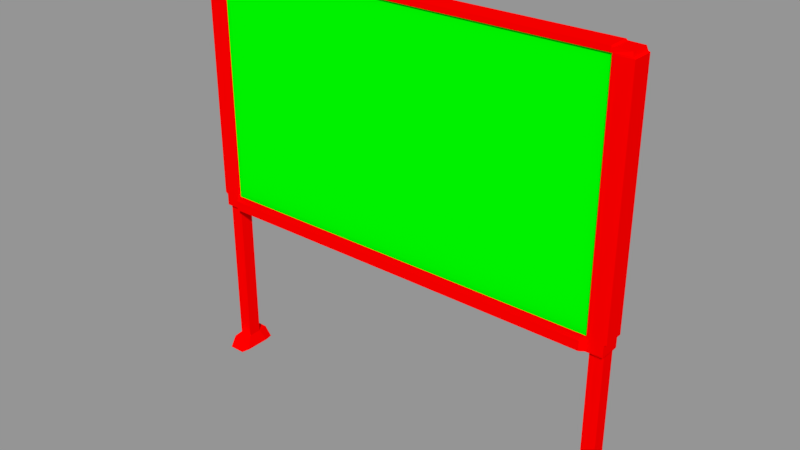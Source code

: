 # Source: Pizarra.blend  (saved by Blender 2.79.0; exported with 4.5.12 LTS)
import bpy
from mathutils import Matrix  # noqa: F401  (used for matrix-valued properties, if any)

bpy.ops.wm.read_factory_settings(use_empty=True)
scene = bpy.context.scene
scene.name = 'Scene'

# ---- collections
col_collection_1 = bpy.data.collections.new('Collection 1'); scene.collection.children.link(col_collection_1)

# ---- materials (node trees are filled in below, after node groups)
mat_pizarra = bpy.data.materials.new('Pizarra')
mat_pizarra.alpha_threshold = 0.0
mat_pizarra.use_transparent_shadow = False
mat_pizarra.diffuse_color = (0.0, 1.0, 0.0, 1.0)
mat_pizarra.roughness = 0.5
mat_madera = bpy.data.materials.new('Madera')
mat_madera.alpha_threshold = 0.0
mat_madera.use_transparent_shadow = False
mat_madera.diffuse_color = (1.0, 0.0, 0.0, 1.0)
mat_madera.roughness = 0.5

# ---- material node trees

# ---- meshes
me_pizarra = bpy.data.meshes.new('Pizarra')
me_pizarra.from_pydata([(0.0, 0.05041, 0.7986), (0.0, 0.05041, 2.0), (0.0, -0.07629, 0.8021), (0.0, -0.05041, 2.0), (-0.9578, 0.05041, 0.7931), (-0.9497, 0.06049, -5.406e-08), (-0.9578, -0.05041, 0.7931), (-0.9497, -0.06049, -1.261e-07), (-1.034, 0.05041, 0.7931), (-1.046, 0.06049, -5.406e-08), (-1.034, -0.05041, 0.7931), (-1.046, -0.06049, -1.261e-07), (-0.9578, -0.04949, 1.995), (-0.9578, 0.04955, 1.995), (-1.033, 0.04471, 1.995), (-1.033, -0.04517, 1.995), (-0.9578, -0.05041, 1.976), (0.0, 0.05041, 1.976), (0.0, -0.05041, 1.976), (0.9528, -0.03982, 1.971), (-0.9658, 0.03226, 0.06278), (-1.03, 0.03226, 0.06278), (-1.03, -0.03226, 0.06278), (-0.9658, -0.03226, 0.06278), (-0.9578, 0.1008, 1.671e-07), (-1.038, 0.1008, 1.671e-07), (0.9528, 0.05041, 1.971), (0.9578, 0.05041, 1.971), (-0.9722, 0.08065, 0.06278), (-1.024, 0.08065, 0.06278), (-0.9578, -0.1008, -1.201e-07), (-1.038, -0.1008, -1.201e-07), (-1.024, -0.08065, 0.06278), (-0.9722, -0.08065, 0.06278), (1.046, 0.05041, 1.971), (0.9578, 0.05041, 0.7931), (0.9497, 0.06049, -5.406e-08), (0.9578, -0.05041, 0.7931), (0.9497, -0.06049, -1.261e-07), (1.034, 0.05041, 0.7931), (-1.038, 0.04955, 1.976), (1.046, 0.06049, -5.406e-08), (-0.9578, 0.05041, 1.976), (-1.038, -0.04949, 1.976), (1.034, -0.05041, 0.7931), (1.046, -0.06049, -1.261e-07), (-1.03, -0.03226, 0.7854), (-0.9658, 0.03226, 0.7854), (-1.03, 0.03226, 0.7854), (-0.9658, -0.03226, 0.7854), (0.9578, -0.04949, 1.995), (0.9578, 0.04955, 1.995), (1.033, 0.04471, 1.995), (1.033, -0.04517, 1.995), (0.9578, -0.05041, 1.976), (0.9578, -0.05041, 1.971), (0.0, -0.07629, 0.8482), (-1.034, -0.05041, 0.8482), (0.0, 0.05041, 0.8482), (-0.9578, -0.05041, 0.8482), (-1.034, 0.05041, 0.8482), (-0.9578, 0.05041, 0.8482), (1.046, -0.05041, 1.971), (0.9658, 0.03226, 0.06278), (1.03, 0.03226, 0.06278), (1.03, -0.03226, 0.06278), (0.9658, -0.03226, 0.06278), (0.9578, 0.1008, 1.671e-07), (1.038, 0.1008, 1.671e-07), (0.9722, 0.08065, 0.06278), (1.024, 0.08065, 0.06278), (0.9578, -0.1008, -1.201e-07), (-0.9528, 0.05041, 2.0), (-0.9528, 0.05041, 0.7986), (-0.9421, -0.07629, 0.8014), (-0.9528, -0.05041, 2.0), (-0.9528, -0.05041, 1.976), (-0.9528, 0.05041, 1.976), (-0.9528, 0.05041, 0.8482), (-0.9421, -0.07629, 0.8482), (-1.046, -0.05041, 0.8557), (0.0, -0.03982, 0.8557), (0.0, 0.05041, 0.8557), (-0.9578, -0.05041, 0.8557), (-1.046, 0.05041, 0.8557), (-0.9578, 0.05041, 0.8557), (1.038, -0.1008, -1.201e-07), (1.024, -0.08065, 0.06278), (0.9722, -0.08065, 0.06278), (1.038, 0.04955, 1.976), (-0.9528, 0.05041, 0.8557), (-0.9528, -0.03982, 0.8557), (-1.046, -0.05041, 1.971), (0.9578, 0.05041, 1.976), (0.0, -0.03982, 1.971), (0.0, 0.05041, 1.971), (-0.9578, -0.05041, 1.971), (-1.046, 0.05041, 1.971), (-0.9578, 0.05041, 1.971), (1.038, -0.04949, 1.976), (1.03, -0.03226, 0.7854), (0.9658, 0.03226, 0.7854), (-0.9528, 0.05041, 1.971), (-0.9528, -0.03982, 1.971), (1.03, 0.03226, 0.7854), (0.9658, -0.03226, 0.7854), (0.9528, -0.03982, 0.8557), (1.034, -0.05041, 0.8482), (0.9528, 0.05041, 0.8557), (0.9578, -0.05041, 0.8482), (1.034, 0.05041, 0.8482), (0.9578, 0.05041, 0.8482), (0.9528, 0.05041, 2.0), (0.9528, 0.05041, 0.7986), (0.9421, -0.07629, 0.8014), (0.9528, -0.05041, 2.0), (0.9528, -0.05041, 1.976), (0.9528, 0.05041, 1.976), (0.9528, 0.05041, 0.8482), (0.9421, -0.07629, 0.8482), (1.046, -0.05041, 0.8557), (0.9578, 0.05041, 0.8557), (1.046, 0.05041, 0.8557), (0.9578, -0.05041, 0.8557)], [], [(68, 67, 69, 70), (9, 5, 7, 11), (36, 67, 68, 41), (94, 19, 116, 18), (73, 0, 2, 74), (77, 72, 1, 17), (47, 4, 6, 49), (13, 14, 15, 12), (113, 0, 58, 118), (48, 8, 4, 47), (49, 6, 10, 46), (46, 10, 8, 48), (113, 114, 2, 0), (64, 70, 69, 63), (122, 121, 27, 34), (16, 12, 15, 43), (62, 34, 89, 99), (43, 15, 14, 40), (26, 95, 17, 117), (36, 38, 66, 63), (123, 120, 62, 55), (76, 75, 12, 16), (72, 13, 12, 75), (40, 14, 13, 42), (63, 69, 67, 36), (121, 108, 26, 27), (11, 22, 21, 9), (19, 55, 54, 116), (21, 20, 28, 29), (5, 20, 23, 7), (25, 29, 28, 24), (9, 21, 29, 25), (66, 65, 100, 105), (5, 9, 25, 24), (20, 5, 24, 28), (30, 33, 32, 31), (22, 11, 31, 32), (11, 7, 30, 31), (7, 23, 33, 30), (23, 22, 32, 33), (63, 66, 105, 101), (71, 86, 87, 88), (34, 27, 93, 89), (35, 113, 118, 111), (66, 88, 87, 65), (89, 93, 51, 52), (54, 99, 53, 50), (100, 104, 39, 44), (114, 37, 109, 119), (1, 3, 115, 112), (65, 87, 86, 45), (18, 116, 115, 3), (97, 40, 42, 98), (103, 76, 16, 96), (41, 68, 70, 64), (92, 43, 40, 97), (96, 16, 43, 92), (44, 39, 110, 107), (107, 110, 122, 120), (102, 77, 17, 95), (22, 46, 48, 21), (23, 49, 46, 22), (21, 48, 47, 20), (20, 47, 49, 23), (112, 115, 50, 51), (117, 17, 1, 112), (116, 54, 50, 115), (45, 86, 71, 38), (73, 78, 58, 0), (101, 105, 37, 35), (6, 59, 57, 10), (10, 57, 60, 8), (118, 58, 82, 108), (74, 79, 59, 6), (8, 60, 61, 4), (41, 45, 38, 36), (2, 114, 119, 56), (104, 101, 35, 39), (2, 56, 79, 74), (4, 61, 78, 73), (98, 42, 77, 102), (94, 18, 76, 103), (1, 72, 75, 3), (18, 3, 75, 76), (42, 13, 72, 77), (4, 73, 74, 6), (56, 81, 91, 79), (61, 85, 90, 78), (27, 26, 117, 93), (78, 90, 82, 58), (108, 82, 95, 26), (59, 83, 80, 57), (57, 80, 84, 60), (79, 91, 83, 59), (60, 84, 85, 61), (56, 119, 106, 81), (105, 100, 44, 37), (51, 50, 53, 52), (81, 94, 103, 91), (85, 98, 102, 90), (55, 62, 99, 54), (90, 102, 95, 82), (99, 89, 52, 53), (83, 96, 92, 80), (80, 92, 97, 84), (91, 103, 96, 83), (84, 97, 98, 85), (35, 37, 114, 113), (45, 41, 64, 65), (65, 64, 104, 100), (64, 63, 101, 104), (111, 118, 108, 121), (37, 44, 107, 109), (39, 35, 111, 110), (109, 107, 120, 123), (106, 123, 55, 19), (119, 109, 123, 106), (38, 71, 88, 66), (93, 117, 112, 51), (120, 122, 34, 62), (110, 111, 121, 122), (81, 106, 19, 94)])
me_pizarra.polygons.foreach_set('material_index', [1, 1, 1, 1, 1, 1, 1, 1, 1, 1, 1, 1, 1, 1, 1, 1, 1, 1, 1, 1, 1, 1, 1, 1, 1, 1, 1, 1, 1, 1, 1, 1, 1, 1, 1, 1, 1, 1, 1, 1, 1, 1, 1, 1, 1, 1, 1, 1, 1, 1, 1, 1, 1, 1, 1, 1, 1, 1, 1, 1, 1, 1, 1, 1, 1, 1, 1, 1, 1, 1, 1, 1, 1, 1, 1, 1, 1, 1, 1, 1, 1, 1, 1, 1, 1, 1, 1, 1, 1, 1, 1, 1, 1, 1, 1, 1, 1, 1, 0, 1, 1, 1, 1, 1, 1, 1, 1, 1, 1, 1, 1, 1, 1, 1, 1, 1, 1, 1, 1, 1, 1, 0])
_uv = me_pizarra.uv_layers.new(name='UVMap')
_uv.uv.foreach_set('vector', [0.9743, 0.585, 0.9509, 0.6162, 0.9402, 0.5923, 0.949, 0.5826, 0.8246, 0.8856, 0.8246, 0.9206, 0.7806, 0.9206, 0.7806, 0.8856, 0.751, 0.8856, 0.7656, 0.8885, 0.7656, 0.9177, 0.751, 0.9206, 0.3317, 0.9319, 0.6598, 0.9403, 0.6597, 0.9459, 0.3316, 0.9376, 0.1533, 0.4566, 0.4598, 0.4532, 0.4598, 0.494, 0.1572, 0.4971, 0.004926, 0.9882, 0.007385, 0.9796, 0.3311, 0.9851, 0.331, 0.9941, 0.08727, 0.3704, 0.09751, 0.3635, 0.06842, 0.4182, 0.06923, 0.4044, 0.09651, 0.004388, 0.07763, 0.03358, 0.04857, 0.03626, 0.02242, 0.0002023, 0.7662, 0.4566, 0.4598, 0.4532, 0.4598, 0.4359, 0.7664, 0.4393, 0.04041, 0.3616, 0.03598, 0.3554, 0.0549, 0.3292, 0.06051, 0.3394, 0.06923, 0.4044, 0.06842, 0.4182, 0.04161, 0.3948, 0.04373, 0.3884, 0.04373, 0.3884, 0.04161, 0.3948, 0.03598, 0.3554, 0.04041, 0.3616, 0.7662, 0.4566, 0.7623, 0.4971, 0.4598, 0.494, 0.4598, 0.4532, 0.9412, 0.5713, 0.949, 0.5826, 0.9402, 0.5923, 0.9277, 0.5857, 0.8131, 0.4197, 0.7721, 0.4352, 0.8115, 0.01358, 0.8368, 0.04225, 0.01041, 0.01065, 0.02242, 0.0002023, 0.04857, 0.03626, 0.0445, 0.0449, 0.8754, 0.04852, 0.8368, 0.04225, 0.8375, 0.03943, 0.875, 0.0449, 0.0445, 0.0449, 0.04857, 0.03626, 0.07763, 0.03358, 0.08202, 0.03943, 0.6575, 0.9998, 0.3309, 0.9998, 0.331, 0.9941, 0.6571, 0.9955, 0.9279, 0.6162, 0.8859, 0.5783, 0.9134, 0.5714, 0.9277, 0.5857, 0.8824, 0.4363, 0.8501, 0.4217, 0.8754, 0.04852, 0.9119, 0.01357, 0.003426, 0.9386, 0.006879, 0.947, 0.004411, 0.9467, 0.001417, 0.9395, 0.007385, 0.9796, 0.005084, 0.9801, 0.004411, 0.9467, 0.006879, 0.947, 0.08202, 0.03943, 0.07763, 0.03358, 0.09651, 0.004388, 0.1057, 0.01157, 0.9277, 0.5857, 0.9402, 0.5923, 0.9509, 0.6162, 0.9279, 0.6162, 0.7721, 0.4352, 0.7662, 0.4348, 0.8042, 0.01289, 0.8115, 0.01358, 0.7582, 0.8681, 0.7358, 0.8475, 0.7347, 0.8273, 0.7582, 0.8115, 0.6598, 0.9403, 0.663, 0.9444, 0.6617, 0.9468, 0.6597, 0.9459, 0.7347, 0.8273, 0.7148, 0.8277, 0.7184, 0.814, 0.7315, 0.814, 0.6924, 0.8072, 0.7148, 0.8277, 0.7159, 0.8479, 0.6924, 0.8638, 0.7467, 0.7936, 0.7315, 0.814, 0.7184, 0.814, 0.7078, 0.7901, 0.7582, 0.8115, 0.7347, 0.8273, 0.7315, 0.814, 0.7467, 0.7936, 0.7158, 0.5265, 0.7392, 0.5265, 0.7392, 0.7897, 0.7158, 0.7897, 0.8246, 0.9206, 0.8246, 0.8856, 0.8392, 0.8885, 0.8392, 0.9177, 0.7148, 0.8277, 0.6924, 0.8072, 0.7078, 0.7901, 0.7184, 0.814, 0.704, 0.8817, 0.7191, 0.8612, 0.7322, 0.8612, 0.7428, 0.8852, 0.7358, 0.8475, 0.7582, 0.8681, 0.7428, 0.8852, 0.7322, 0.8612, 0.7806, 0.8856, 0.7806, 0.9206, 0.766, 0.9177, 0.766, 0.8885, 0.6924, 0.8638, 0.7159, 0.8479, 0.7191, 0.8612, 0.704, 0.8817, 0.7159, 0.8479, 0.7358, 0.8475, 0.7322, 0.8612, 0.7191, 0.8612, 0.6924, 0.5265, 0.7158, 0.5265, 0.7158, 0.7897, 0.6924, 0.7897, 0.8803, 0.5576, 0.9037, 0.5265, 0.9144, 0.5504, 0.9057, 0.5601, 0.8368, 0.04225, 0.8115, 0.01358, 0.8138, 0.01157, 0.8375, 0.03943, 0.8646, 0.3292, 0.8658, 0.3256, 0.8894, 0.3119, 0.8906, 0.3141, 0.9134, 0.5714, 0.9057, 0.5601, 0.9144, 0.5504, 0.927, 0.5569, 0.8375, 0.03943, 0.8138, 0.01157, 0.823, 0.004389, 0.8419, 0.03358, 0.9091, 0.01065, 0.875, 0.0449, 0.8709, 0.03626, 0.8971, 0.0002025, 0.8758, 0.3884, 0.8791, 0.3616, 0.8835, 0.3554, 0.8779, 0.3948, 0.8483, 0.4373, 0.8511, 0.4182, 0.8819, 0.438, 0.8742, 0.4534, 0.3311, 0.9851, 0.3316, 0.9449, 0.6561, 0.9543, 0.6549, 0.9868, 0.927, 0.5569, 0.9144, 0.5504, 0.9037, 0.5265, 0.9268, 0.5265, 0.3316, 0.9376, 0.6597, 0.9459, 0.6561, 0.9543, 0.3316, 0.9449, 0.08275, 0.04225, 0.08202, 0.03943, 0.1057, 0.01157, 0.108, 0.01358, 0.003529, 0.933, 0.003426, 0.9386, 0.001417, 0.9395, 0.0002023, 0.9369, 0.9688, 0.5644, 0.9743, 0.585, 0.949, 0.5826, 0.9412, 0.5713, 0.04408, 0.04852, 0.0445, 0.0449, 0.08202, 0.03943, 0.08275, 0.04225, 0.007583, 0.01357, 0.01041, 0.01065, 0.0445, 0.0449, 0.04408, 0.04852, 0.8779, 0.3948, 0.8835, 0.3554, 0.9099, 0.3473, 0.908, 0.4063, 0.8509, 0.4239, 0.812, 0.4222, 0.8131, 0.4197, 0.8501, 0.4217, 0.004479, 0.9925, 0.004926, 0.9882, 0.331, 0.9941, 0.3309, 0.9998, 0.8331, 0.5265, 0.8331, 0.7897, 0.8097, 0.7897, 0.8097, 0.5265, 0.8565, 0.5265, 0.8565, 0.7897, 0.8331, 0.7897, 0.8331, 0.5265, 0.8097, 0.5265, 0.8097, 0.7897, 0.7864, 0.7897, 0.7864, 0.5265, 0.8799, 0.5265, 0.8799, 0.7897, 0.8565, 0.7897, 0.8565, 0.5265, 0.6549, 0.9868, 0.6561, 0.9543, 0.6586, 0.954, 0.6572, 0.9873, 0.6571, 0.9955, 0.331, 0.9941, 0.3311, 0.9851, 0.6549, 0.9868, 0.6597, 0.9459, 0.6617, 0.9468, 0.6586, 0.954, 0.6561, 0.9543, 0.707, 0.9206, 0.6924, 0.9177, 0.6924, 0.8885, 0.707, 0.8856, 0.1533, 0.4566, 0.1531, 0.4393, 0.4598, 0.4359, 0.4598, 0.4532, 0.8322, 0.3704, 0.8503, 0.4044, 0.8511, 0.4182, 0.822, 0.3635, 0.06842, 0.4182, 0.03757, 0.438, 0.01147, 0.4063, 0.04161, 0.3948, 0.04161, 0.3948, 0.01147, 0.4063, 0.009591, 0.3473, 0.03598, 0.3554, 0.7664, 0.4393, 0.4598, 0.4359, 0.4598, 0.4305, 0.7662, 0.4348, 0.07124, 0.4373, 0.04534, 0.4534, 0.03757, 0.438, 0.06842, 0.4182, 0.03598, 0.3554, 0.009591, 0.3473, 0.02889, 0.3141, 0.0549, 0.3292, 0.751, 0.9206, 0.707, 0.9206, 0.707, 0.8856, 0.751, 0.8856, 0.4598, 0.494, 0.7623, 0.4971, 0.7621, 0.5143, 0.4598, 0.5113, 0.8791, 0.3616, 0.859, 0.3394, 0.8646, 0.3292, 0.8835, 0.3554, 0.4598, 0.494, 0.4598, 0.5113, 0.1574, 0.5143, 0.1572, 0.4971, 0.0549, 0.3292, 0.02889, 0.3141, 0.03016, 0.3119, 0.05372, 0.3256, 0.001413, 0.9917, 0.002501, 0.9877, 0.004926, 0.9882, 0.004479, 0.9925, 0.3317, 0.9319, 0.3316, 0.9376, 0.003426, 0.9386, 0.003529, 0.933, 0.3311, 0.9851, 0.007385, 0.9796, 0.006879, 0.947, 0.3316, 0.9449, 0.3316, 0.9376, 0.3316, 0.9449, 0.006879, 0.947, 0.003426, 0.9386, 0.002501, 0.9877, 0.005084, 0.9801, 0.007385, 0.9796, 0.004926, 0.9882, 0.09751, 0.3635, 0.1011, 0.3654, 0.07124, 0.4373, 0.06842, 0.4182, 0.4598, 0.5113, 0.4598, 0.523, 0.1541, 0.5261, 0.1574, 0.5143, 0.147, 0.4375, 0.1474, 0.4352, 0.1534, 0.4348, 0.1531, 0.4393, 0.6606, 0.999, 0.6575, 0.9998, 0.6571, 0.9955, 0.6596, 0.9951, 0.1531, 0.4393, 0.1534, 0.4348, 0.4598, 0.4305, 0.4598, 0.4359, 0.7662, 0.4348, 0.4598, 0.4305, 0.4598, 0.01746, 0.8042, 0.01289, 0.03757, 0.438, 0.0371, 0.4363, 0.06943, 0.4217, 0.06865, 0.4239, 0.06865, 0.4239, 0.06943, 0.4217, 0.1064, 0.4197, 0.1075, 0.4222, 0.04534, 0.4534, 0.03064, 0.4375, 0.0371, 0.4363, 0.03757, 0.438, 0.1075, 0.4222, 0.1064, 0.4197, 0.1474, 0.4352, 0.147, 0.4375, 0.4598, 0.5113, 0.7621, 0.5143, 0.7654, 0.5261, 0.4598, 0.523, 0.8503, 0.4044, 0.8758, 0.3884, 0.8779, 0.3948, 0.8511, 0.4182, 0.823, 0.004389, 0.8971, 0.0002025, 0.8709, 0.03626, 0.8419, 0.03358, 0.3461, 0.5265, 0.3461, 0.9315, 0.0002023, 0.9315, 0.0002023, 0.5265, 0.1474, 0.4352, 0.108, 0.01358, 0.1154, 0.01289, 0.1534, 0.4348, 0.9119, 0.01357, 0.8754, 0.04852, 0.875, 0.0449, 0.9091, 0.01065, 0.1534, 0.4348, 0.1154, 0.01289, 0.4598, 0.01746, 0.4598, 0.4305, 0.875, 0.0449, 0.8375, 0.03943, 0.8419, 0.03358, 0.8709, 0.03626, 0.0371, 0.4363, 0.007583, 0.01357, 0.04408, 0.04852, 0.06943, 0.4217, 0.06943, 0.4217, 0.04408, 0.04852, 0.08275, 0.04225, 0.1064, 0.4197, 0.03064, 0.4375, 0.0002023, 0.01413, 0.007583, 0.01357, 0.0371, 0.4363, 0.1064, 0.4197, 0.08275, 0.04225, 0.108, 0.01358, 0.1474, 0.4352, 0.822, 0.3635, 0.8511, 0.4182, 0.8483, 0.4373, 0.8184, 0.3654, 0.9268, 0.5265, 0.9688, 0.5644, 0.9412, 0.5713, 0.927, 0.5569, 0.7392, 0.5265, 0.7626, 0.5265, 0.7626, 0.7897, 0.7392, 0.7897, 0.7626, 0.5265, 0.7859, 0.5265, 0.7859, 0.7897, 0.7626, 0.7897, 0.7726, 0.4375, 0.7664, 0.4393, 0.7662, 0.4348, 0.7721, 0.4352, 0.8511, 0.4182, 0.8779, 0.3948, 0.908, 0.4063, 0.8819, 0.438, 0.8835, 0.3554, 0.8646, 0.3292, 0.8906, 0.3141, 0.9099, 0.3473, 0.8819, 0.438, 0.8509, 0.4239, 0.8501, 0.4217, 0.8824, 0.4363, 0.8889, 0.4375, 0.8824, 0.4363, 0.9119, 0.01357, 0.9193, 0.01413, 0.8742, 0.4534, 0.8819, 0.438, 0.8824, 0.4363, 0.8889, 0.4375, 0.8859, 0.5783, 0.8803, 0.5576, 0.9057, 0.5601, 0.9134, 0.5714, 0.6596, 0.9951, 0.6571, 0.9955, 0.6549, 0.9868, 0.6572, 0.9873, 0.8501, 0.4217, 0.8131, 0.4197, 0.8368, 0.04225, 0.8754, 0.04852, 0.812, 0.4222, 0.7726, 0.4375, 0.7721, 0.4352, 0.8131, 0.4197, 0.3461, 0.5265, 0.692, 0.5265, 0.692, 0.9315, 0.3461, 0.9315])
me_pizarra.materials.append(mat_pizarra)
me_pizarra.materials.append(mat_madera)
me_pizarra.use_remesh_preserve_volume = False
me_pizarra.use_remesh_preserve_attributes = False
me_pizarra.use_mirror_x = True
me_pizarra.update()

# ---- objects
ob_pizarra = bpy.data.objects.new('Pizarra', me_pizarra)

# ---- transforms, parenting, visibility, modifiers, constraints
ob_pizarra.location = (0.0, 0.0, 0.0)
ob_pizarra.lock_rotations_4d = False
ob_pizarra.empty_display_type = 'ARROWS'
ob_pizarra.lineart.crease_threshold = 0.0
ob_pizarra.use_mesh_mirror_x = True

# ---- collection membership
col_collection_1.objects.link(ob_pizarra)

# ---- scene / render settings (as saved in the file)
scene.frame_start = 1; scene.frame_end = 250; scene.frame_set(2)
scene.render.engine = 'BLENDER_EEVEE_NEXT'
scene.render.resolution_percentage = 50
scene.render.dither_intensity = 0.0
scene.cycles.use_denoising = False
scene.cycles.samples = 128
scene.cycles.sampling_pattern = 'TABULATED_SOBOL'
scene.cycles.use_adaptive_sampling = False
scene.cycles.use_light_tree = False
scene.cycles.blur_glossy = 0.0
scene.cycles.sample_clamp_indirect = 0.0
scene.view_settings.view_transform = 'Standard'
bpy.context.view_layer.update()

# ---- added for rendering (the .blend has no active camera and no usable light): camera, sun + grey world if the file has none
cam_auto = bpy.data.cameras.new('AutoCamera')
cam_auto.lens = 50.0
cam_auto.sensor_width = 36.0
cam_auto.clip_end = 1000.0
ob_auto_camera = bpy.data.objects.new('AutoCamera', cam_auto)
scene.collection.objects.link(ob_auto_camera)
ob_auto_camera.location = (2.68456, -3.22147, 3.14765)
ob_auto_camera.rotation_euler = (1.09748, -7.21219e-08, 0.694738)
scene.camera = ob_auto_camera
light_auto_sun = bpy.data.lights.new('AutoSun', 'SUN')
light_auto_sun.energy = 3.0
light_auto_sun.angle = 0.0523599
ob_auto_sun = bpy.data.objects.new('AutoSun', light_auto_sun)
scene.collection.objects.link(ob_auto_sun)
ob_auto_sun.rotation_euler = (0.872665, 0.174533, 0.523599)
if scene.world is None:
    world_auto = bpy.data.worlds.new('AutoWorld')
    world_auto.color = (0.3, 0.3, 0.3)
    scene.world = world_auto
bpy.context.view_layer.update()
